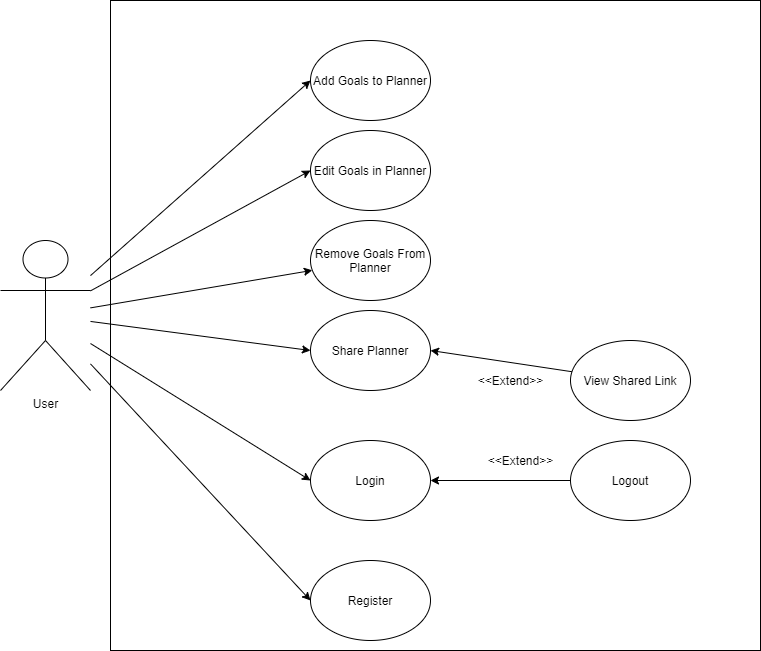

The diagram above was exported from draw.io. Its source (the exported page's mxGraphModel, read from the mxfile embedded in the PNG):
<mxGraphModel dx="1422" dy="705" grid="1" gridSize="10" guides="1" tooltips="1" connect="1" arrows="1" fold="1" page="1" pageScale="1" pageWidth="827" pageHeight="1169" math="0" shadow="0">
  <root>
    <mxCell id="0" />
    <mxCell id="1" parent="0" />
    <mxCell id="4N0RnB8Us_d9qZNKaGiO-15" value="" style="whiteSpace=wrap;html=1;aspect=fixed;" vertex="1" parent="1">
      <mxGeometry x="160" y="40" width="650" height="650" as="geometry" />
    </mxCell>
    <mxCell id="4N0RnB8Us_d9qZNKaGiO-19" style="edgeStyle=none;rounded=0;orthogonalLoop=1;jettySize=auto;html=1;entryX=0;entryY=0.5;entryDx=0;entryDy=0;" edge="1" parent="1" source="4N0RnB8Us_d9qZNKaGiO-1" target="4N0RnB8Us_d9qZNKaGiO-10">
      <mxGeometry relative="1" as="geometry" />
    </mxCell>
    <mxCell id="4N0RnB8Us_d9qZNKaGiO-20" style="edgeStyle=none;rounded=0;orthogonalLoop=1;jettySize=auto;html=1;entryX=0;entryY=0.5;entryDx=0;entryDy=0;" edge="1" parent="1" source="4N0RnB8Us_d9qZNKaGiO-1" target="4N0RnB8Us_d9qZNKaGiO-5">
      <mxGeometry relative="1" as="geometry" />
    </mxCell>
    <mxCell id="4N0RnB8Us_d9qZNKaGiO-21" style="edgeStyle=none;rounded=0;orthogonalLoop=1;jettySize=auto;html=1;entryX=0;entryY=0.5;entryDx=0;entryDy=0;" edge="1" parent="1" source="4N0RnB8Us_d9qZNKaGiO-1" target="4N0RnB8Us_d9qZNKaGiO-8">
      <mxGeometry relative="1" as="geometry">
        <mxPoint x="360" y="230" as="targetPoint" />
      </mxGeometry>
    </mxCell>
    <mxCell id="4N0RnB8Us_d9qZNKaGiO-22" style="edgeStyle=none;rounded=0;orthogonalLoop=1;jettySize=auto;html=1;entryX=0;entryY=0.5;entryDx=0;entryDy=0;" edge="1" parent="1" source="4N0RnB8Us_d9qZNKaGiO-1" target="4N0RnB8Us_d9qZNKaGiO-2">
      <mxGeometry relative="1" as="geometry" />
    </mxCell>
    <mxCell id="4N0RnB8Us_d9qZNKaGiO-36" style="edgeStyle=none;rounded=0;orthogonalLoop=1;jettySize=auto;html=1;entryX=0;entryY=0.5;entryDx=0;entryDy=0;" edge="1" parent="1" source="4N0RnB8Us_d9qZNKaGiO-1" target="4N0RnB8Us_d9qZNKaGiO-7">
      <mxGeometry relative="1" as="geometry" />
    </mxCell>
    <mxCell id="4N0RnB8Us_d9qZNKaGiO-37" style="edgeStyle=none;rounded=0;orthogonalLoop=1;jettySize=auto;html=1;" edge="1" parent="1" source="4N0RnB8Us_d9qZNKaGiO-1" target="4N0RnB8Us_d9qZNKaGiO-9">
      <mxGeometry relative="1" as="geometry" />
    </mxCell>
    <mxCell id="4N0RnB8Us_d9qZNKaGiO-1" value="User" style="shape=umlActor;verticalLabelPosition=bottom;verticalAlign=top;html=1;" vertex="1" parent="1">
      <mxGeometry x="50" y="280" width="90" height="150" as="geometry" />
    </mxCell>
    <mxCell id="4N0RnB8Us_d9qZNKaGiO-2" value="Register" style="ellipse;whiteSpace=wrap;html=1;" vertex="1" parent="1">
      <mxGeometry x="360" y="600" width="120" height="80" as="geometry" />
    </mxCell>
    <mxCell id="4N0RnB8Us_d9qZNKaGiO-32" style="edgeStyle=none;rounded=0;orthogonalLoop=1;jettySize=auto;html=1;entryX=1;entryY=0.5;entryDx=0;entryDy=0;" edge="1" parent="1" source="4N0RnB8Us_d9qZNKaGiO-3" target="4N0RnB8Us_d9qZNKaGiO-10">
      <mxGeometry relative="1" as="geometry" />
    </mxCell>
    <mxCell id="4N0RnB8Us_d9qZNKaGiO-3" value="View Shared Link" style="ellipse;whiteSpace=wrap;html=1;" vertex="1" parent="1">
      <mxGeometry x="620" y="380" width="120" height="80" as="geometry" />
    </mxCell>
    <mxCell id="4N0RnB8Us_d9qZNKaGiO-34" style="edgeStyle=none;rounded=0;orthogonalLoop=1;jettySize=auto;html=1;entryX=1;entryY=0.5;entryDx=0;entryDy=0;" edge="1" parent="1" source="4N0RnB8Us_d9qZNKaGiO-4" target="4N0RnB8Us_d9qZNKaGiO-5">
      <mxGeometry relative="1" as="geometry" />
    </mxCell>
    <mxCell id="4N0RnB8Us_d9qZNKaGiO-4" value="Logout" style="ellipse;whiteSpace=wrap;html=1;" vertex="1" parent="1">
      <mxGeometry x="620" y="480" width="120" height="80" as="geometry" />
    </mxCell>
    <mxCell id="4N0RnB8Us_d9qZNKaGiO-5" value="Login" style="ellipse;whiteSpace=wrap;html=1;" vertex="1" parent="1">
      <mxGeometry x="360" y="480" width="120" height="80" as="geometry" />
    </mxCell>
    <mxCell id="4N0RnB8Us_d9qZNKaGiO-7" value="Add Goals to Planner" style="ellipse;whiteSpace=wrap;html=1;" vertex="1" parent="1">
      <mxGeometry x="360" y="80" width="120" height="80" as="geometry" />
    </mxCell>
    <mxCell id="4N0RnB8Us_d9qZNKaGiO-8" value="Edit Goals in Planner" style="ellipse;whiteSpace=wrap;html=1;" vertex="1" parent="1">
      <mxGeometry x="360" y="170" width="120" height="80" as="geometry" />
    </mxCell>
    <mxCell id="4N0RnB8Us_d9qZNKaGiO-9" value="Remove Goals From Planner" style="ellipse;whiteSpace=wrap;html=1;" vertex="1" parent="1">
      <mxGeometry x="360" y="260" width="120" height="80" as="geometry" />
    </mxCell>
    <mxCell id="4N0RnB8Us_d9qZNKaGiO-10" value="Share Planner" style="ellipse;whiteSpace=wrap;html=1;" vertex="1" parent="1">
      <mxGeometry x="360" y="350" width="120" height="80" as="geometry" />
    </mxCell>
    <mxCell id="4N0RnB8Us_d9qZNKaGiO-33" value="&amp;lt;&amp;lt;Extend&amp;gt;&amp;gt;" style="text;html=1;resizable=0;autosize=1;align=center;verticalAlign=middle;points=[];fillColor=none;strokeColor=none;rounded=0;" vertex="1" parent="1">
      <mxGeometry x="520" y="410" width="80" height="20" as="geometry" />
    </mxCell>
    <mxCell id="4N0RnB8Us_d9qZNKaGiO-35" value="&amp;lt;&amp;lt;Extend&amp;gt;&amp;gt;" style="text;html=1;resizable=0;autosize=1;align=center;verticalAlign=middle;points=[];fillColor=none;strokeColor=none;rounded=0;" vertex="1" parent="1">
      <mxGeometry x="530" y="490" width="80" height="20" as="geometry" />
    </mxCell>
  </root>
</mxGraphModel>